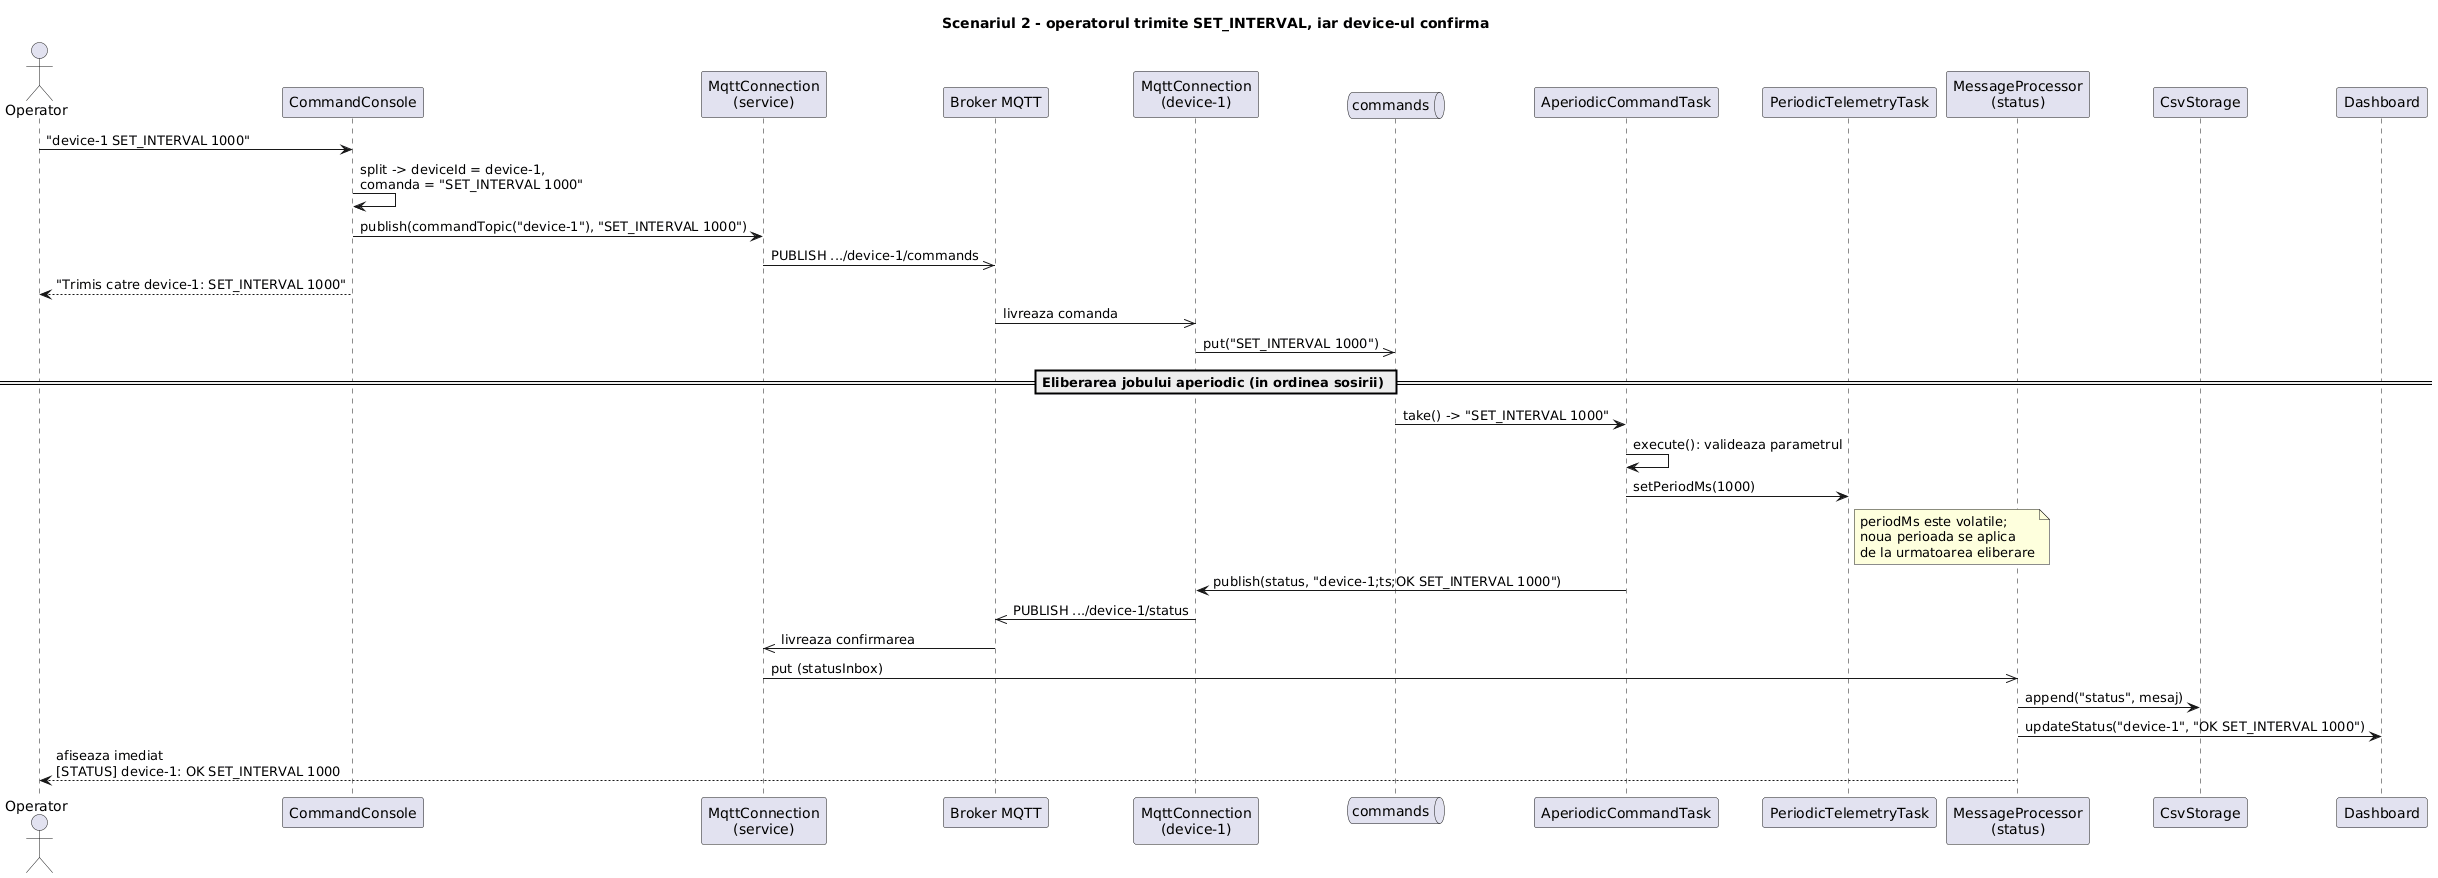

The diagram above was rendered by PlantUML. Its source (embedded in the PNG):
@startuml
title Scenariul 2 - operatorul trimite SET_INTERVAL, iar device-ul confirma

actor Operator
participant "CommandConsole" as CC
participant "MqttConnection\n(service)" as SMQ
participant "Broker MQTT" as BR
participant "MqttConnection\n(device-1)" as DMQ
queue "commands" as CQ
participant "AperiodicCommandTask" as AC
participant "PeriodicTelemetryTask" as PT
participant "MessageProcessor\n(status)" as MP
participant "CsvStorage" as CSV
participant "Dashboard" as DB

Operator -> CC : "device-1 SET_INTERVAL 1000"
CC -> CC : split -> deviceId = device-1,\ncomanda = "SET_INTERVAL 1000"
CC -> SMQ : publish(commandTopic("device-1"), "SET_INTERVAL 1000")
SMQ ->> BR : PUBLISH .../device-1/commands
CC --> Operator : "Trimis catre device-1: SET_INTERVAL 1000"

BR ->> DMQ : livreaza comanda
DMQ ->> CQ : put("SET_INTERVAL 1000")

== Eliberarea jobului aperiodic (in ordinea sosirii) ==
CQ -> AC : take() -> "SET_INTERVAL 1000"
AC -> AC : execute(): valideaza parametrul
AC -> PT : setPeriodMs(1000)
note right of PT : periodMs este volatile;\nnoua perioada se aplica\nde la urmatoarea eliberare
AC -> DMQ : publish(status, "device-1;ts;OK SET_INTERVAL 1000")
DMQ ->> BR : PUBLISH .../device-1/status

BR ->> SMQ : livreaza confirmarea
SMQ ->> MP : put (statusInbox)
MP -> CSV : append("status", mesaj)
MP -> DB : updateStatus("device-1", "OK SET_INTERVAL 1000")
MP --> Operator : afiseaza imediat\n[STATUS] device-1: OK SET_INTERVAL 1000
@enduml